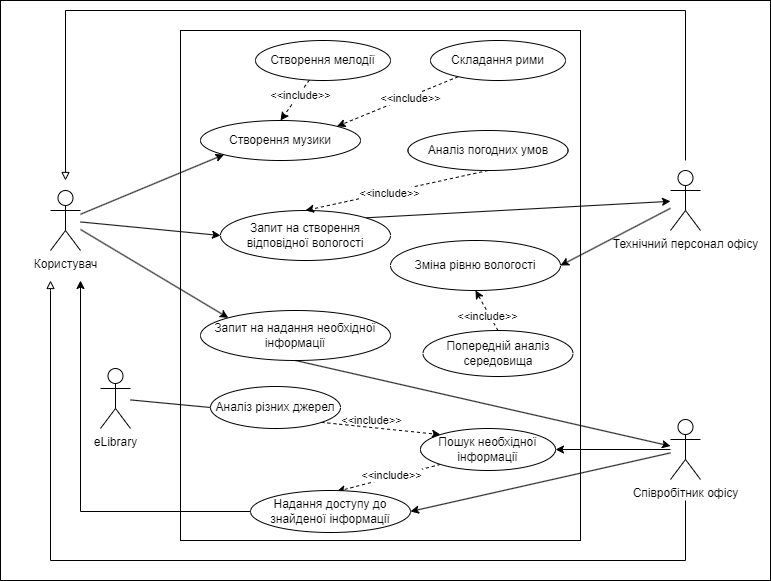

The diagram above was exported from draw.io. Its source (the exported page's mxGraphModel, read from the mxfile embedded in the PNG):
<mxGraphModel dx="1188" dy="619" grid="1" gridSize="10" guides="1" tooltips="1" connect="1" arrows="1" fold="1" page="1" pageScale="1" pageWidth="1169" pageHeight="827" math="0" shadow="0">
  <root>
    <mxCell id="0" />
    <mxCell id="1" parent="0" />
    <mxCell id="bafYPbkGJhW7oxayyBe3-47" value="" style="rounded=0;whiteSpace=wrap;html=1;" parent="1" vertex="1">
      <mxGeometry x="60" y="40" width="770" height="580" as="geometry" />
    </mxCell>
    <mxCell id="bafYPbkGJhW7oxayyBe3-1" value="" style="rounded=0;whiteSpace=wrap;html=1;" parent="1" vertex="1">
      <mxGeometry x="240" y="70" width="400" height="510" as="geometry" />
    </mxCell>
    <mxCell id="bafYPbkGJhW7oxayyBe3-4" style="rounded=0;orthogonalLoop=1;jettySize=auto;html=1;entryX=0;entryY=0.5;entryDx=0;entryDy=0;" parent="1" source="bafYPbkGJhW7oxayyBe3-2" target="bafYPbkGJhW7oxayyBe3-3" edge="1">
      <mxGeometry relative="1" as="geometry" />
    </mxCell>
    <mxCell id="bafYPbkGJhW7oxayyBe3-25" style="rounded=0;orthogonalLoop=1;jettySize=auto;html=1;entryX=0;entryY=0;entryDx=0;entryDy=0;" parent="1" source="bafYPbkGJhW7oxayyBe3-2" target="bafYPbkGJhW7oxayyBe3-19" edge="1">
      <mxGeometry relative="1" as="geometry" />
    </mxCell>
    <mxCell id="iALMkwSSL6uoYG6ehfJ8-5" style="rounded=0;orthogonalLoop=1;jettySize=auto;html=1;entryX=0;entryY=1;entryDx=0;entryDy=0;" parent="1" source="bafYPbkGJhW7oxayyBe3-2" target="iALMkwSSL6uoYG6ehfJ8-2" edge="1">
      <mxGeometry relative="1" as="geometry" />
    </mxCell>
    <mxCell id="bafYPbkGJhW7oxayyBe3-2" value="Користувач" style="shape=umlActor;verticalLabelPosition=bottom;verticalAlign=top;html=1;outlineConnect=0;" parent="1" vertex="1">
      <mxGeometry x="110" y="230" width="30" height="60" as="geometry" />
    </mxCell>
    <mxCell id="bafYPbkGJhW7oxayyBe3-24" style="rounded=0;orthogonalLoop=1;jettySize=auto;html=1;exitX=1;exitY=0;exitDx=0;exitDy=0;" parent="1" source="bafYPbkGJhW7oxayyBe3-3" target="bafYPbkGJhW7oxayyBe3-8" edge="1">
      <mxGeometry relative="1" as="geometry" />
    </mxCell>
    <mxCell id="bafYPbkGJhW7oxayyBe3-3" value="Запит на&amp;nbsp;створення відповідної вологості&lt;span id=&quot;docs-internal-guid-c57abb48-7fff-8af7-19ce-6c347189a080&quot;&gt;&lt;/span&gt;" style="ellipse;whiteSpace=wrap;html=1;" parent="1" vertex="1">
      <mxGeometry x="280" y="250" width="170" height="50" as="geometry" />
    </mxCell>
    <mxCell id="bafYPbkGJhW7oxayyBe3-6" style="rounded=0;orthogonalLoop=1;jettySize=auto;html=1;exitX=0.5;exitY=1;exitDx=0;exitDy=0;entryX=0.5;entryY=0;entryDx=0;entryDy=0;dashed=1;" parent="1" source="bafYPbkGJhW7oxayyBe3-5" target="bafYPbkGJhW7oxayyBe3-3" edge="1">
      <mxGeometry relative="1" as="geometry" />
    </mxCell>
    <mxCell id="bafYPbkGJhW7oxayyBe3-7" value="&amp;lt;&amp;lt;include&amp;gt;&amp;gt;" style="edgeLabel;html=1;align=center;verticalAlign=middle;resizable=0;points=[];" parent="bafYPbkGJhW7oxayyBe3-6" vertex="1" connectable="0">
      <mxGeometry x="0.0924" y="1" relative="1" as="geometry">
        <mxPoint as="offset" />
      </mxGeometry>
    </mxCell>
    <mxCell id="bafYPbkGJhW7oxayyBe3-5" value="Аналіз погодних умов&lt;span id=&quot;docs-internal-guid-c57abb48-7fff-8af7-19ce-6c347189a080&quot;&gt;&lt;/span&gt;" style="ellipse;whiteSpace=wrap;html=1;" parent="1" vertex="1">
      <mxGeometry x="467.5" y="170" width="160" height="40" as="geometry" />
    </mxCell>
    <mxCell id="bafYPbkGJhW7oxayyBe3-22" style="rounded=0;orthogonalLoop=1;jettySize=auto;html=1;entryX=1;entryY=0.5;entryDx=0;entryDy=0;" parent="1" source="bafYPbkGJhW7oxayyBe3-8" target="bafYPbkGJhW7oxayyBe3-13" edge="1">
      <mxGeometry relative="1" as="geometry" />
    </mxCell>
    <mxCell id="8I_JXQ2oZidU9sKFQ2yN-2" style="edgeStyle=orthogonalEdgeStyle;rounded=0;orthogonalLoop=1;jettySize=auto;html=1;endArrow=block;endFill=0;" edge="1" parent="1">
      <mxGeometry relative="1" as="geometry">
        <mxPoint x="745" y="200" as="sourcePoint" />
        <mxPoint x="125" y="220" as="targetPoint" />
        <Array as="points">
          <mxPoint x="745" y="50" />
          <mxPoint x="125" y="50" />
        </Array>
      </mxGeometry>
    </mxCell>
    <mxCell id="bafYPbkGJhW7oxayyBe3-8" value="Технічний персонал офісу" style="shape=umlActor;verticalLabelPosition=bottom;verticalAlign=top;html=1;outlineConnect=0;" parent="1" vertex="1">
      <mxGeometry x="730" y="210" width="30" height="60" as="geometry" />
    </mxCell>
    <mxCell id="bafYPbkGJhW7oxayyBe3-13" value="Зміна рівню вологості&lt;span id=&quot;docs-internal-guid-c57abb48-7fff-8af7-19ce-6c347189a080&quot;&gt;&lt;/span&gt;" style="ellipse;whiteSpace=wrap;html=1;" parent="1" vertex="1">
      <mxGeometry x="450" y="280" width="170" height="50" as="geometry" />
    </mxCell>
    <mxCell id="bafYPbkGJhW7oxayyBe3-17" style="rounded=0;orthogonalLoop=1;jettySize=auto;html=1;exitX=0.5;exitY=0;exitDx=0;exitDy=0;entryX=0.5;entryY=1;entryDx=0;entryDy=0;dashed=1;" parent="1" source="bafYPbkGJhW7oxayyBe3-16" target="bafYPbkGJhW7oxayyBe3-13" edge="1">
      <mxGeometry relative="1" as="geometry" />
    </mxCell>
    <mxCell id="bafYPbkGJhW7oxayyBe3-18" value="&amp;lt;&amp;lt;include&amp;gt;&amp;gt;" style="edgeLabel;html=1;align=center;verticalAlign=middle;resizable=0;points=[];" parent="bafYPbkGJhW7oxayyBe3-17" vertex="1" connectable="0">
      <mxGeometry x="0.0505" y="-1" relative="1" as="geometry">
        <mxPoint y="7" as="offset" />
      </mxGeometry>
    </mxCell>
    <mxCell id="bafYPbkGJhW7oxayyBe3-16" value="Попередній аналіз середовища&lt;span id=&quot;docs-internal-guid-c57abb48-7fff-8af7-19ce-6c347189a080&quot;&gt;&lt;/span&gt;" style="ellipse;whiteSpace=wrap;html=1;" parent="1" vertex="1">
      <mxGeometry x="482.5" y="370" width="150" height="46" as="geometry" />
    </mxCell>
    <mxCell id="bafYPbkGJhW7oxayyBe3-28" style="rounded=0;orthogonalLoop=1;jettySize=auto;html=1;exitX=0.5;exitY=1;exitDx=0;exitDy=0;" parent="1" source="bafYPbkGJhW7oxayyBe3-19" target="bafYPbkGJhW7oxayyBe3-26" edge="1">
      <mxGeometry relative="1" as="geometry" />
    </mxCell>
    <mxCell id="bafYPbkGJhW7oxayyBe3-19" value="Запит на надання необхідної інформації&lt;span id=&quot;docs-internal-guid-c57abb48-7fff-8af7-19ce-6c347189a080&quot;&gt;&lt;/span&gt;" style="ellipse;whiteSpace=wrap;html=1;" parent="1" vertex="1">
      <mxGeometry x="260" y="350" width="190" height="50" as="geometry" />
    </mxCell>
    <mxCell id="bafYPbkGJhW7oxayyBe3-35" style="rounded=0;orthogonalLoop=1;jettySize=auto;html=1;entryX=1;entryY=0.5;entryDx=0;entryDy=0;" parent="1" source="bafYPbkGJhW7oxayyBe3-26" target="bafYPbkGJhW7oxayyBe3-36" edge="1">
      <mxGeometry relative="1" as="geometry" />
    </mxCell>
    <mxCell id="bafYPbkGJhW7oxayyBe3-46" style="rounded=0;orthogonalLoop=1;jettySize=auto;html=1;entryX=1;entryY=0.5;entryDx=0;entryDy=0;" parent="1" source="bafYPbkGJhW7oxayyBe3-26" target="bafYPbkGJhW7oxayyBe3-29" edge="1">
      <mxGeometry relative="1" as="geometry" />
    </mxCell>
    <mxCell id="8I_JXQ2oZidU9sKFQ2yN-1" style="edgeStyle=orthogonalEdgeStyle;rounded=0;orthogonalLoop=1;jettySize=auto;html=1;endArrow=block;endFill=0;" edge="1" parent="1">
      <mxGeometry relative="1" as="geometry">
        <mxPoint x="745" y="540" as="sourcePoint" />
        <mxPoint x="110" y="320" as="targetPoint" />
        <Array as="points">
          <mxPoint x="745" y="600" />
          <mxPoint x="110" y="600" />
          <mxPoint x="110" y="330" />
        </Array>
      </mxGeometry>
    </mxCell>
    <mxCell id="bafYPbkGJhW7oxayyBe3-26" value="Співробітник офісу" style="shape=umlActor;verticalLabelPosition=bottom;verticalAlign=top;html=1;outlineConnect=0;" parent="1" vertex="1">
      <mxGeometry x="730" y="459" width="30" height="60" as="geometry" />
    </mxCell>
    <mxCell id="bafYPbkGJhW7oxayyBe3-39" style="rounded=0;orthogonalLoop=1;jettySize=auto;html=1;exitX=0;exitY=1;exitDx=0;exitDy=0;entryX=0.539;entryY=0.024;entryDx=0;entryDy=0;entryPerimeter=0;dashed=1;" parent="1" source="bafYPbkGJhW7oxayyBe3-29" target="bafYPbkGJhW7oxayyBe3-36" edge="1">
      <mxGeometry relative="1" as="geometry" />
    </mxCell>
    <mxCell id="bafYPbkGJhW7oxayyBe3-40" value="&amp;lt;&amp;lt;include&amp;gt;&amp;gt;" style="edgeLabel;html=1;align=center;verticalAlign=middle;resizable=0;points=[];" parent="bafYPbkGJhW7oxayyBe3-39" vertex="1" connectable="0">
      <mxGeometry x="-0.3289" y="-2" relative="1" as="geometry">
        <mxPoint x="-14" y="3" as="offset" />
      </mxGeometry>
    </mxCell>
    <mxCell id="bafYPbkGJhW7oxayyBe3-29" value="Пошук необхідної інформації&lt;span id=&quot;docs-internal-guid-c57abb48-7fff-8af7-19ce-6c347189a080&quot;&gt;&lt;/span&gt;" style="ellipse;whiteSpace=wrap;html=1;" parent="1" vertex="1">
      <mxGeometry x="480" y="468" width="135" height="42" as="geometry" />
    </mxCell>
    <mxCell id="bafYPbkGJhW7oxayyBe3-31" style="rounded=0;orthogonalLoop=1;jettySize=auto;html=1;exitX=1;exitY=1;exitDx=0;exitDy=0;entryX=0;entryY=0;entryDx=0;entryDy=0;dashed=1;" parent="1" source="bafYPbkGJhW7oxayyBe3-30" target="bafYPbkGJhW7oxayyBe3-29" edge="1">
      <mxGeometry relative="1" as="geometry" />
    </mxCell>
    <mxCell id="bafYPbkGJhW7oxayyBe3-34" value="&amp;lt;&amp;lt;include&amp;gt;&amp;gt;" style="edgeLabel;html=1;align=center;verticalAlign=middle;resizable=0;points=[];labelBackgroundColor=none;" parent="bafYPbkGJhW7oxayyBe3-31" vertex="1" connectable="0">
      <mxGeometry x="0.0425" relative="1" as="geometry">
        <mxPoint x="-12" y="-9" as="offset" />
      </mxGeometry>
    </mxCell>
    <mxCell id="bafYPbkGJhW7oxayyBe3-30" value="Аналіз різних джерел&lt;span id=&quot;docs-internal-guid-c57abb48-7fff-8af7-19ce-6c347189a080&quot;&gt;&lt;/span&gt;" style="ellipse;whiteSpace=wrap;html=1;" parent="1" vertex="1">
      <mxGeometry x="270" y="426" width="130" height="42" as="geometry" />
    </mxCell>
    <mxCell id="bafYPbkGJhW7oxayyBe3-43" style="edgeStyle=orthogonalEdgeStyle;rounded=0;orthogonalLoop=1;jettySize=auto;html=1;exitX=0;exitY=0.5;exitDx=0;exitDy=0;" parent="1" source="bafYPbkGJhW7oxayyBe3-36" edge="1">
      <mxGeometry relative="1" as="geometry">
        <mxPoint x="140" y="320" as="targetPoint" />
        <Array as="points">
          <mxPoint x="140" y="551" />
          <mxPoint x="140" y="320" />
        </Array>
      </mxGeometry>
    </mxCell>
    <mxCell id="bafYPbkGJhW7oxayyBe3-36" value="Надання доступу до знайденої інформації&lt;span id=&quot;docs-internal-guid-c57abb48-7fff-8af7-19ce-6c347189a080&quot;&gt;&lt;/span&gt;" style="ellipse;whiteSpace=wrap;html=1;" parent="1" vertex="1">
      <mxGeometry x="310" y="530" width="160" height="42" as="geometry" />
    </mxCell>
    <mxCell id="bafYPbkGJhW7oxayyBe3-38" style="rounded=0;orthogonalLoop=1;jettySize=auto;html=1;entryX=0;entryY=0.5;entryDx=0;entryDy=0;endArrow=none;endFill=0;" parent="1" source="bafYPbkGJhW7oxayyBe3-37" target="bafYPbkGJhW7oxayyBe3-30" edge="1">
      <mxGeometry relative="1" as="geometry" />
    </mxCell>
    <mxCell id="bafYPbkGJhW7oxayyBe3-37" value="eLibrary" style="shape=umlActor;verticalLabelPosition=bottom;verticalAlign=top;html=1;outlineConnect=0;" parent="1" vertex="1">
      <mxGeometry x="160" y="408" width="30" height="60" as="geometry" />
    </mxCell>
    <mxCell id="iALMkwSSL6uoYG6ehfJ8-2" value="Створення музики&lt;span id=&quot;docs-internal-guid-c57abb48-7fff-8af7-19ce-6c347189a080&quot;&gt;&lt;/span&gt;" style="ellipse;whiteSpace=wrap;html=1;" parent="1" vertex="1">
      <mxGeometry x="260" y="160" width="160" height="40" as="geometry" />
    </mxCell>
    <mxCell id="iALMkwSSL6uoYG6ehfJ8-9" style="rounded=0;orthogonalLoop=1;jettySize=auto;html=1;entryX=1;entryY=0;entryDx=0;entryDy=0;dashed=1;" parent="1" source="iALMkwSSL6uoYG6ehfJ8-3" target="iALMkwSSL6uoYG6ehfJ8-2" edge="1">
      <mxGeometry relative="1" as="geometry" />
    </mxCell>
    <mxCell id="iALMkwSSL6uoYG6ehfJ8-10" value="&amp;lt;&amp;lt;include&amp;gt;&amp;gt;" style="edgeLabel;html=1;align=center;verticalAlign=middle;resizable=0;points=[];" parent="iALMkwSSL6uoYG6ehfJ8-9" vertex="1" connectable="0">
      <mxGeometry x="-0.196" y="1" relative="1" as="geometry">
        <mxPoint as="offset" />
      </mxGeometry>
    </mxCell>
    <mxCell id="iALMkwSSL6uoYG6ehfJ8-3" value="Складання рими&lt;span id=&quot;docs-internal-guid-c57abb48-7fff-8af7-19ce-6c347189a080&quot;&gt;&lt;/span&gt;" style="ellipse;whiteSpace=wrap;html=1;" parent="1" vertex="1">
      <mxGeometry x="490" y="80" width="135" height="40" as="geometry" />
    </mxCell>
    <mxCell id="iALMkwSSL6uoYG6ehfJ8-7" style="rounded=0;orthogonalLoop=1;jettySize=auto;html=1;entryX=0.5;entryY=0;entryDx=0;entryDy=0;dashed=1;" parent="1" source="iALMkwSSL6uoYG6ehfJ8-4" target="iALMkwSSL6uoYG6ehfJ8-2" edge="1">
      <mxGeometry relative="1" as="geometry" />
    </mxCell>
    <mxCell id="iALMkwSSL6uoYG6ehfJ8-8" value="&amp;lt;&amp;lt;include&amp;gt;&amp;gt;" style="edgeLabel;html=1;align=center;verticalAlign=middle;resizable=0;points=[];" parent="iALMkwSSL6uoYG6ehfJ8-7" vertex="1" connectable="0">
      <mxGeometry x="-0.2702" y="1" relative="1" as="geometry">
        <mxPoint as="offset" />
      </mxGeometry>
    </mxCell>
    <mxCell id="iALMkwSSL6uoYG6ehfJ8-4" value="Створення мелодії&lt;span id=&quot;docs-internal-guid-c57abb48-7fff-8af7-19ce-6c347189a080&quot;&gt;&lt;/span&gt;" style="ellipse;whiteSpace=wrap;html=1;" parent="1" vertex="1">
      <mxGeometry x="315" y="80" width="135" height="40" as="geometry" />
    </mxCell>
  </root>
</mxGraphModel>